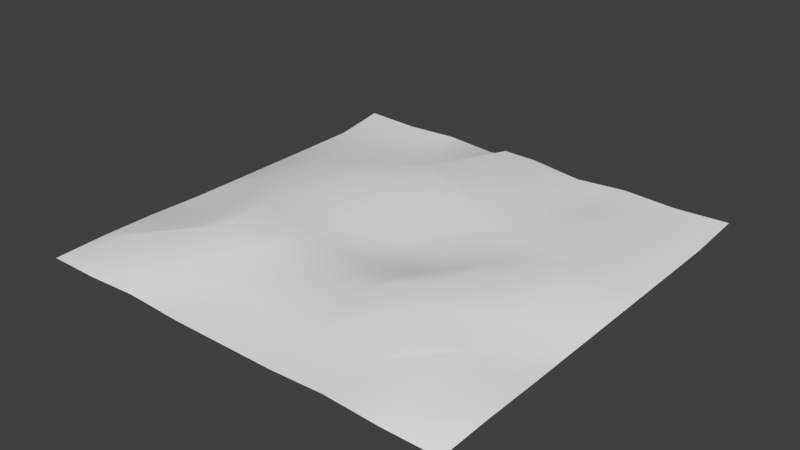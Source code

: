 # Source: snowPatch.blend  (saved by Blender 2.78.0; exported with 4.5.12 LTS)
import bpy
from mathutils import Matrix  # noqa: F401  (used for matrix-valued properties, if any)

bpy.ops.wm.read_factory_settings(use_empty=True)
scene = bpy.context.scene
scene.name = 'Scene'

# ---- collections
col_collection_1 = bpy.data.collections.new('Collection 1'); scene.collection.children.link(col_collection_1)

# ---- world
world_world = bpy.data.worlds.new('World'); scene.world = world_world
world_world.color = (0.05088, 0.05088, 0.05088)
world_world.use_sun_shadow = False
world_world.sun_shadow_jitter_overblur = 0.0
world_world.cycles.sampling_method = 'MANUAL'

# ---- meshes
me_plane_001 = bpy.data.meshes.new('Plane.001')
me_plane_001.from_pydata([(-1.0, -1.0, 0.0), (1.0, -1.0, 0.0), (-1.008, 1.003, 0.03124), (1.008, 1.003, 0.03124), (-1.0, 0.7494, 0.0007695), (-1.0, 0.5, 0.0), (-1.0, 0.25, 0.0), (-1.0, -7.217e-07, 2.53e-05), (-1.0, -0.2499, 0.0003378), (-1.004, -0.4987, 0.005571), (-1.002, -0.7519, 0.006505), (-0.75, -1.0, 0.0), (-0.5068, -1.003, 0.01543), (-0.25, -1.0, 0.0), (0.0, -1.0, 0.0), (0.25, -1.0, 0.0), (0.5068, -1.003, 0.01543), (0.75, -1.0, 0.0), (1.002, -0.7519, 0.006505), (1.004, -0.4987, 0.005571), (1.0, -0.2499, 0.0003378), (1.0, -7.217e-07, 2.53e-05), (1.0, 0.25, 0.0), (1.0, 0.5, 0.0), (1.0, 0.7494, 0.0007695), (0.7516, 1.004, 0.02107), (0.4983, 1.008, 0.03023), (0.2492, 1.007, 0.01364), (0.0, 1.014, 0.03909), (-0.2492, 1.007, 0.01364), (-0.4983, 1.008, 0.03023), (-0.7516, 1.004, 0.02107), (-0.7424, -0.7622, 0.1016), (-0.7398, -0.4991, 0.02956), (-0.7535, -0.2549, 0.04729), (-0.7728, 0.01232, 0.0883), (-0.7678, 0.2524, 0.06735), (-0.7528, 0.5081, 0.04327), (-0.7443, 0.7435, 0.03454), (-0.5083, -0.7552, 0.03142), (-0.501, -0.5027, 0.1231), (-0.5118, -0.2504, 0.134), (-0.494, -0.002321, 0.08237), (-0.487, 0.2519, 0.05361), (-0.502, 0.4977, 0.05367), (-0.4935, 0.749, 0.01529), (-0.2476, -0.7616, 0.02699), (-0.2552, -0.5071, 0.1147), (-0.2507, -0.2472, 0.05264), (-0.2593, -0.001272, 0.03496), (-0.2577, 0.2451, 0.06833), (-0.2513, 0.4968, 0.1136), (-0.2542, 0.7397, 0.02373), (0.0, -0.7598, 0.03522), (0.0, -0.501, 0.05618), (0.0, -0.2451, 0.02943), (0.0, -0.002489, 0.01713), (0.0, 0.2546, 0.1061), (0.0, 0.5036, 0.02255), (0.0, 0.765, 0.1688), (0.2476, -0.7616, 0.02699), (0.2552, -0.5071, 0.1147), (0.2507, -0.2472, 0.05264), (0.2593, -0.001272, 0.03496), (0.2577, 0.2451, 0.06833), (0.2513, 0.4968, 0.1136), (0.2542, 0.7397, 0.02373), (0.5083, -0.7552, 0.03142), (0.501, -0.5027, 0.1231), (0.5118, -0.2504, 0.134), (0.494, -0.002321, 0.08237), (0.487, 0.2519, 0.05361), (0.502, 0.4977, 0.05367), (0.4935, 0.749, 0.01529), (0.7424, -0.7622, 0.1016), (0.7398, -0.4991, 0.02956), (0.7535, -0.2549, 0.04729), (0.7728, 0.01232, 0.0883), (0.7678, 0.2524, 0.06735), (0.7528, 0.5081, 0.04327), (0.7443, 0.7435, 0.03454)], [], [(80, 24, 3, 25), (4, 38, 31, 2), (38, 45, 30, 31), (45, 52, 29, 30), (52, 59, 28, 29), (59, 66, 27, 28), (66, 73, 26, 27), (73, 80, 25, 26), (0, 11, 32, 10), (10, 32, 33, 9), (9, 33, 34, 8), (8, 34, 35, 7), (7, 35, 36, 6), (6, 36, 37, 5), (5, 37, 38, 4), (11, 12, 39, 32), (32, 39, 40, 33), (33, 40, 41, 34), (34, 41, 42, 35), (35, 42, 43, 36), (36, 43, 44, 37), (37, 44, 45, 38), (12, 13, 46, 39), (39, 46, 47, 40), (40, 47, 48, 41), (41, 48, 49, 42), (42, 49, 50, 43), (43, 50, 51, 44), (44, 51, 52, 45), (13, 14, 53, 46), (46, 53, 54, 47), (47, 54, 55, 48), (48, 55, 56, 49), (49, 56, 57, 50), (50, 57, 58, 51), (51, 58, 59, 52), (14, 15, 60, 53), (53, 60, 61, 54), (54, 61, 62, 55), (55, 62, 63, 56), (56, 63, 64, 57), (57, 64, 65, 58), (58, 65, 66, 59), (15, 16, 67, 60), (60, 67, 68, 61), (61, 68, 69, 62), (62, 69, 70, 63), (63, 70, 71, 64), (64, 71, 72, 65), (65, 72, 73, 66), (16, 17, 74, 67), (67, 74, 75, 68), (68, 75, 76, 69), (69, 76, 77, 70), (70, 77, 78, 71), (71, 78, 79, 72), (72, 79, 80, 73), (17, 1, 18, 74), (74, 18, 19, 75), (75, 19, 20, 76), (76, 20, 21, 77), (77, 21, 22, 78), (78, 22, 23, 79), (79, 23, 24, 80)])
me_plane_001.polygons.foreach_set('use_smooth', [True] * 64)
_uv = me_plane_001.uv_layers.new(name='UVMap')
_uv.uv.foreach_set('vector', [0.8635, 0.1356, 0.8677, 0.008573, 0.9935, 0.006048, 0.9921, 0.1323, 0.8677, 0.9914, 0.8635, 0.8644, 0.9921, 0.8677, 0.9935, 0.9939, 0.8635, 0.8644, 0.8662, 0.741, 0.9933, 0.7432, 0.9921, 0.8677, 0.8662, 0.741, 0.8619, 0.6244, 0.9918, 0.6204, 0.9933, 0.7432, 0.8619, 0.6244, 0.8738, 0.5, 0.9938, 0.5, 0.9918, 0.6204, 0.8738, 0.5, 0.8619, 0.3756, 0.9918, 0.3796, 0.9938, 0.5, 0.8619, 0.3756, 0.8662, 0.259, 0.9933, 0.2568, 0.9918, 0.3796, 0.8662, 0.259, 0.8635, 0.1356, 0.9921, 0.1323, 0.9933, 0.2568, 0.001784, 0.9979, 0.001435, 0.8735, 0.1231, 0.8686, 0.1253, 0.9986, 0.1253, 0.9986, 0.1231, 0.8686, 0.2509, 0.8687, 0.251, 0.9999, 0.251, 0.9999, 0.2509, 0.8687, 0.3719, 0.8732, 0.3746, 0.9976, 0.3746, 0.9976, 0.3719, 0.8732, 0.5039, 0.8784, 0.4976, 0.9971, 0.4976, 0.9971, 0.5039, 0.8784, 0.6209, 0.8761, 0.6216, 0.9955, 0.6216, 0.9955, 0.6209, 0.8761, 0.7474, 0.869, 0.745, 0.993, 0.745, 0.993, 0.7474, 0.869, 0.8635, 0.8644, 0.8677, 0.9914, 0.001435, 0.8735, 0.0001073, 0.7528, 0.1238, 0.7528, 0.1231, 0.8686, 0.1231, 0.8686, 0.1238, 0.7528, 0.2543, 0.745, 0.2509, 0.8687, 0.2509, 0.8687, 0.2543, 0.745, 0.3721, 0.7498, 0.3719, 0.8732, 0.3719, 0.8732, 0.3721, 0.7498, 0.4945, 0.7427, 0.5039, 0.8784, 0.5039, 0.8784, 0.4945, 0.7427, 0.6204, 0.7384, 0.6209, 0.8761, 0.6209, 0.8761, 0.6204, 0.7384, 0.7418, 0.7452, 0.7474, 0.869, 0.7474, 0.869, 0.7418, 0.7452, 0.8662, 0.741, 0.8635, 0.8644, 0.0001073, 0.7528, 0.001054, 0.6242, 0.1205, 0.623, 0.1238, 0.7528, 0.1238, 0.7528, 0.1205, 0.623, 0.2513, 0.6289, 0.2543, 0.745, 0.2543, 0.745, 0.2513, 0.6289, 0.3786, 0.6209, 0.3721, 0.7498, 0.3721, 0.7498, 0.3786, 0.6209, 0.497, 0.6256, 0.4945, 0.7427, 0.4945, 0.7427, 0.497, 0.6256, 0.6176, 0.6257, 0.6204, 0.7384, 0.6204, 0.7384, 0.6176, 0.6257, 0.7379, 0.6227, 0.7418, 0.7452, 0.7418, 0.7452, 0.7379, 0.6227, 0.8619, 0.6244, 0.8662, 0.741, 0.001054, 0.6242, 0.001256, 0.5, 0.1221, 0.5, 0.1205, 0.623, 0.1205, 0.623, 0.1221, 0.5, 0.252, 0.5, 0.2513, 0.6289, 0.2513, 0.6289, 0.252, 0.5, 0.3795, 0.5, 0.3786, 0.6209, 0.3786, 0.6209, 0.3795, 0.5, 0.4966, 0.5, 0.497, 0.6256, 0.497, 0.6256, 0.4966, 0.5, 0.6277, 0.5, 0.6176, 0.6257, 0.6176, 0.6257, 0.6277, 0.5, 0.7524, 0.5, 0.7379, 0.6227, 0.7379, 0.6227, 0.7524, 0.5, 0.8738, 0.5, 0.8619, 0.6244, 0.001256, 0.5, 0.00105, 0.3758, 0.1205, 0.377, 0.1221, 0.5, 0.1221, 0.5, 0.1205, 0.377, 0.2513, 0.3711, 0.252, 0.5, 0.252, 0.5, 0.2513, 0.3711, 0.3786, 0.3791, 0.3795, 0.5, 0.3795, 0.5, 0.3786, 0.3791, 0.497, 0.3744, 0.4966, 0.5, 0.4966, 0.5, 0.497, 0.3744, 0.6176, 0.3743, 0.6277, 0.5, 0.6277, 0.5, 0.6176, 0.3743, 0.7379, 0.3773, 0.7524, 0.5, 0.7524, 0.5, 0.7379, 0.3773, 0.8619, 0.3756, 0.8738, 0.5, 0.00105, 0.3758, 9.968e-05, 0.2473, 0.1238, 0.2472, 0.1205, 0.377, 0.1205, 0.377, 0.1238, 0.2472, 0.2543, 0.255, 0.2513, 0.3711, 0.2513, 0.3711, 0.2543, 0.255, 0.3721, 0.2502, 0.3786, 0.3791, 0.3786, 0.3791, 0.3721, 0.2502, 0.4945, 0.2573, 0.497, 0.3744, 0.497, 0.3744, 0.4945, 0.2573, 0.6204, 0.2616, 0.6176, 0.3743, 0.6176, 0.3743, 0.6204, 0.2616, 0.7418, 0.2547, 0.7379, 0.3773, 0.7379, 0.3773, 0.7418, 0.2547, 0.8662, 0.259, 0.8619, 0.3756, 9.968e-05, 0.2473, 0.001425, 0.1265, 0.1231, 0.1314, 0.1238, 0.2472, 0.1238, 0.2472, 0.1231, 0.1314, 0.2509, 0.1313, 0.2543, 0.255, 0.2543, 0.255, 0.2509, 0.1313, 0.3719, 0.1267, 0.3721, 0.2502, 0.3721, 0.2502, 0.3719, 0.1267, 0.5039, 0.1216, 0.4945, 0.2573, 0.4945, 0.2573, 0.5039, 0.1216, 0.6209, 0.1239, 0.6204, 0.2616, 0.6204, 0.2616, 0.6209, 0.1239, 0.7474, 0.131, 0.7418, 0.2547, 0.7418, 0.2547, 0.7474, 0.131, 0.8635, 0.1356, 0.8662, 0.259, 0.001425, 0.1265, 0.001771, 0.002129, 0.1253, 0.001365, 0.1231, 0.1314, 0.1231, 0.1314, 0.1253, 0.001365, 0.251, 9.968e-05, 0.2509, 0.1313, 0.2509, 0.1313, 0.251, 9.968e-05, 0.3746, 0.002362, 0.3719, 0.1267, 0.3719, 0.1267, 0.3746, 0.002362, 0.4976, 0.00291, 0.5039, 0.1216, 0.5039, 0.1216, 0.4976, 0.00291, 0.6216, 0.004518, 0.6209, 0.1239, 0.6209, 0.1239, 0.6216, 0.004518, 0.745, 0.006972, 0.7474, 0.131, 0.7474, 0.131, 0.745, 0.006972, 0.8677, 0.008573, 0.8635, 0.1356])
me_plane_001.use_remesh_preserve_volume = False
me_plane_001.use_remesh_preserve_attributes = False
me_plane_001.use_mirror_vertex_groups = False
me_plane_001.update()

# ---- objects
ob_plane = bpy.data.objects.new('Plane', me_plane_001)

# ---- transforms, parenting, visibility, modifiers, constraints
ob_plane.location = (-0.3688, -0.1923, 1.158e-05)
ob_plane.scale = (2.964, 2.964, 2.964)
ob_plane.lineart.crease_threshold = 0.0

# ---- collection membership
col_collection_1.objects.link(ob_plane)

# ---- scene / render settings (as saved in the file)
scene.frame_start = 1; scene.frame_end = 250; scene.frame_set(1)
scene.render.engine = 'BLENDER_EEVEE_NEXT'
scene.render.resolution_percentage = 50
scene.render.dither_intensity = 0.0
scene.cycles.use_denoising = False
scene.cycles.samples = 128
scene.cycles.sampling_pattern = 'TABULATED_SOBOL'
scene.cycles.light_sampling_threshold = 0.0
scene.cycles.use_adaptive_sampling = False
scene.cycles.use_light_tree = False
scene.cycles.blur_glossy = 0.0
scene.cycles.sample_clamp_indirect = 0.0
scene.view_settings.view_transform = 'Standard'
bpy.context.view_layer.update()

# ---- added for rendering (the .blend has no active camera and no usable light): camera, sun
cam_auto = bpy.data.cameras.new('AutoCamera')
cam_auto.lens = 50.0
cam_auto.sensor_width = 36.0
cam_auto.clip_end = 1000.0
ob_auto_camera = bpy.data.objects.new('AutoCamera', cam_auto)
scene.collection.objects.link(ob_auto_camera)
ob_auto_camera.location = (7.46779, -9.5798, 6.51952)
ob_auto_camera.rotation_euler = (1.09748, -7.21219e-08, 0.694738)
scene.camera = ob_auto_camera
light_auto_sun = bpy.data.lights.new('AutoSun', 'SUN')
light_auto_sun.energy = 3.0
light_auto_sun.angle = 0.0523599
ob_auto_sun = bpy.data.objects.new('AutoSun', light_auto_sun)
scene.collection.objects.link(ob_auto_sun)
ob_auto_sun.rotation_euler = (0.872665, 0.174533, 0.523599)
bpy.context.view_layer.update()
